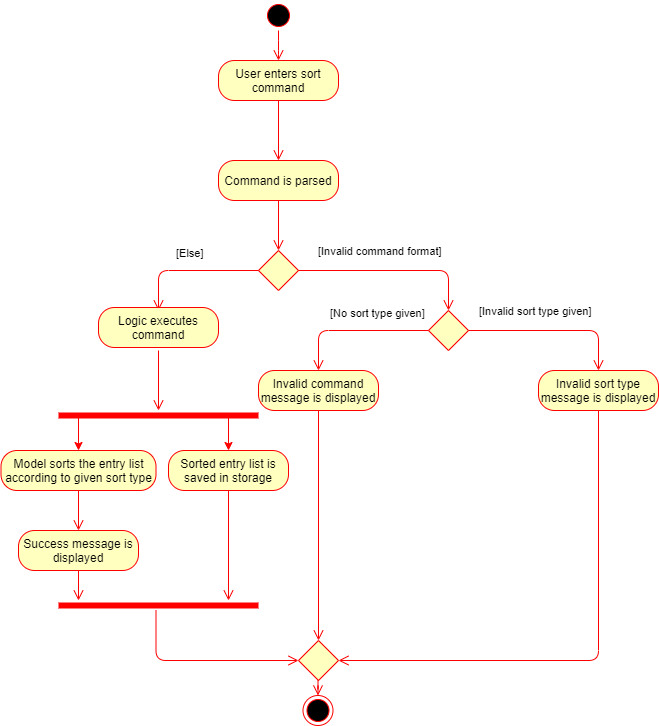

The diagram above was exported from draw.io. Its source (the exported page's mxGraphModel, read from the mxfile embedded in the PNG):
<mxGraphModel dx="782" dy="469" grid="1" gridSize="10" guides="1" tooltips="1" connect="1" arrows="1" fold="1" page="1" pageScale="1" pageWidth="1100" pageHeight="850" background="#ffffff" math="0" shadow="0">
  <root>
    <mxCell id="0" />
    <mxCell id="1" parent="0" />
    <mxCell id="HxxE57mqvmzBay3HwFo6-1" value="" style="ellipse;html=1;shape=startState;fillColor=#000000;strokeColor=#ff0000;" parent="1" vertex="1">
      <mxGeometry x="545" y="10" width="30" height="30" as="geometry" />
    </mxCell>
    <mxCell id="HxxE57mqvmzBay3HwFo6-2" value="" style="edgeStyle=orthogonalEdgeStyle;html=1;verticalAlign=bottom;endArrow=open;endSize=8;strokeColor=#ff0000;" parent="1" source="HxxE57mqvmzBay3HwFo6-1" edge="1">
      <mxGeometry relative="1" as="geometry">
        <mxPoint x="560" y="70" as="targetPoint" />
        <Array as="points">
          <mxPoint x="560" y="60" />
          <mxPoint x="560" y="60" />
        </Array>
      </mxGeometry>
    </mxCell>
    <mxCell id="HxxE57mqvmzBay3HwFo6-3" value="User enters sort command" style="rounded=1;whiteSpace=wrap;html=1;arcSize=40;fontColor=#000000;fillColor=#ffffc0;strokeColor=#ff0000;" parent="1" vertex="1">
      <mxGeometry x="500" y="70" width="120" height="40" as="geometry" />
    </mxCell>
    <mxCell id="HxxE57mqvmzBay3HwFo6-4" value="" style="edgeStyle=orthogonalEdgeStyle;html=1;verticalAlign=bottom;endArrow=open;endSize=8;strokeColor=#ff0000;entryX=0.5;entryY=0;entryDx=0;entryDy=0;" parent="1" source="HxxE57mqvmzBay3HwFo6-3" target="kXUjXjAx1Ioi8JWSRyth-18" edge="1">
      <mxGeometry relative="1" as="geometry">
        <mxPoint x="560" y="150" as="targetPoint" />
      </mxGeometry>
    </mxCell>
    <mxCell id="kXUjXjAx1Ioi8JWSRyth-1" value="" style="rhombus;whiteSpace=wrap;html=1;fillColor=#ffffc0;strokeColor=#ff0000;" parent="1" vertex="1">
      <mxGeometry x="540" y="260" width="40" height="40" as="geometry" />
    </mxCell>
    <mxCell id="kXUjXjAx1Ioi8JWSRyth-2" value="[Invalid command format]" style="edgeStyle=orthogonalEdgeStyle;html=1;align=left;verticalAlign=bottom;endArrow=open;endSize=8;strokeColor=#ff0000;" parent="1" source="kXUjXjAx1Ioi8JWSRyth-1" edge="1">
      <mxGeometry x="-0.8095" y="10" relative="1" as="geometry">
        <mxPoint x="730" y="320" as="targetPoint" />
        <Array as="points">
          <mxPoint x="730" y="280" />
          <mxPoint x="730" y="320" />
        </Array>
        <mxPoint as="offset" />
      </mxGeometry>
    </mxCell>
    <mxCell id="kXUjXjAx1Ioi8JWSRyth-3" value="[Else]" style="edgeStyle=orthogonalEdgeStyle;html=1;align=left;verticalAlign=top;endArrow=open;endSize=8;strokeColor=#ff0000;exitX=0;exitY=0.5;exitDx=0;exitDy=0;" parent="1" source="kXUjXjAx1Ioi8JWSRyth-1" edge="1">
      <mxGeometry x="0.2" y="-30" relative="1" as="geometry">
        <mxPoint x="440" y="320" as="targetPoint" />
        <mxPoint as="offset" />
      </mxGeometry>
    </mxCell>
    <mxCell id="kXUjXjAx1Ioi8JWSRyth-4" value="" style="rhombus;whiteSpace=wrap;html=1;fillColor=#ffffc0;strokeColor=#ff0000;" parent="1" vertex="1">
      <mxGeometry x="710" y="320" width="40" height="40" as="geometry" />
    </mxCell>
    <mxCell id="kXUjXjAx1Ioi8JWSRyth-5" value="[Invalid sort type given]" style="edgeStyle=orthogonalEdgeStyle;html=1;align=left;verticalAlign=bottom;endArrow=open;endSize=8;strokeColor=#ff0000;" parent="1" source="kXUjXjAx1Ioi8JWSRyth-4" edge="1">
      <mxGeometry x="-0.8889" y="10" relative="1" as="geometry">
        <mxPoint x="880" y="380" as="targetPoint" />
        <mxPoint as="offset" />
      </mxGeometry>
    </mxCell>
    <mxCell id="kXUjXjAx1Ioi8JWSRyth-6" value="[No sort type given]" style="edgeStyle=orthogonalEdgeStyle;html=1;align=left;verticalAlign=top;endArrow=open;endSize=8;strokeColor=#ff0000;exitX=0;exitY=0.5;exitDx=0;exitDy=0;" parent="1" source="kXUjXjAx1Ioi8JWSRyth-4" edge="1">
      <mxGeometry x="0.3333" y="-30" relative="1" as="geometry">
        <mxPoint x="600" y="380" as="targetPoint" />
        <mxPoint as="offset" />
      </mxGeometry>
    </mxCell>
    <mxCell id="kXUjXjAx1Ioi8JWSRyth-8" value="" style="rhombus;whiteSpace=wrap;html=1;fillColor=#ffffc0;strokeColor=#ff0000;" parent="1" vertex="1">
      <mxGeometry x="580" y="650" width="40" height="40" as="geometry" />
    </mxCell>
    <mxCell id="kXUjXjAx1Ioi8JWSRyth-10" value="Invalid command message is displayed" style="rounded=1;whiteSpace=wrap;html=1;arcSize=40;fontColor=#000000;fillColor=#ffffc0;strokeColor=#ff0000;" parent="1" vertex="1">
      <mxGeometry x="540" y="380" width="120" height="40" as="geometry" />
    </mxCell>
    <mxCell id="kXUjXjAx1Ioi8JWSRyth-11" value="" style="edgeStyle=orthogonalEdgeStyle;html=1;verticalAlign=bottom;endArrow=open;endSize=8;strokeColor=#ff0000;entryX=0.5;entryY=0;entryDx=0;entryDy=0;" parent="1" source="kXUjXjAx1Ioi8JWSRyth-10" target="kXUjXjAx1Ioi8JWSRyth-8" edge="1">
      <mxGeometry relative="1" as="geometry">
        <mxPoint x="600" y="460" as="targetPoint" />
      </mxGeometry>
    </mxCell>
    <mxCell id="kXUjXjAx1Ioi8JWSRyth-12" value="Invalid sort type message is displayed" style="rounded=1;whiteSpace=wrap;html=1;arcSize=40;fontColor=#000000;fillColor=#ffffc0;strokeColor=#ff0000;" parent="1" vertex="1">
      <mxGeometry x="820" y="380" width="120" height="40" as="geometry" />
    </mxCell>
    <mxCell id="kXUjXjAx1Ioi8JWSRyth-13" value="" style="edgeStyle=orthogonalEdgeStyle;html=1;verticalAlign=bottom;endArrow=open;endSize=8;strokeColor=#ff0000;entryX=1;entryY=0.5;entryDx=0;entryDy=0;" parent="1" source="kXUjXjAx1Ioi8JWSRyth-12" target="kXUjXjAx1Ioi8JWSRyth-8" edge="1">
      <mxGeometry relative="1" as="geometry">
        <mxPoint x="880" y="460" as="targetPoint" />
        <Array as="points">
          <mxPoint x="880" y="670" />
        </Array>
      </mxGeometry>
    </mxCell>
    <mxCell id="kXUjXjAx1Ioi8JWSRyth-14" value="Logic executes command" style="rounded=1;whiteSpace=wrap;html=1;arcSize=40;fontColor=#000000;fillColor=#ffffc0;strokeColor=#ff0000;" parent="1" vertex="1">
      <mxGeometry x="380" y="317" width="120" height="40" as="geometry" />
    </mxCell>
    <mxCell id="kXUjXjAx1Ioi8JWSRyth-15" value="" style="edgeStyle=orthogonalEdgeStyle;html=1;verticalAlign=bottom;endArrow=open;endSize=8;strokeColor=#ff0000;" parent="1" edge="1">
      <mxGeometry relative="1" as="geometry">
        <mxPoint x="440" y="420" as="targetPoint" />
        <mxPoint x="440" y="360" as="sourcePoint" />
      </mxGeometry>
    </mxCell>
    <mxCell id="kXUjXjAx1Ioi8JWSRyth-18" value="Command is parsed" style="rounded=1;whiteSpace=wrap;html=1;arcSize=40;fontColor=#000000;fillColor=#ffffc0;strokeColor=#ff0000;" parent="1" vertex="1">
      <mxGeometry x="500" y="170" width="120" height="40" as="geometry" />
    </mxCell>
    <mxCell id="kXUjXjAx1Ioi8JWSRyth-19" value="" style="edgeStyle=orthogonalEdgeStyle;html=1;verticalAlign=bottom;endArrow=open;endSize=8;strokeColor=#ff0000;entryX=0.5;entryY=0;entryDx=0;entryDy=0;" parent="1" source="kXUjXjAx1Ioi8JWSRyth-18" target="kXUjXjAx1Ioi8JWSRyth-1" edge="1">
      <mxGeometry relative="1" as="geometry">
        <mxPoint x="340" y="180" as="targetPoint" />
      </mxGeometry>
    </mxCell>
    <mxCell id="kXUjXjAx1Ioi8JWSRyth-20" value="Model sorts the entry list according to given sort type" style="rounded=1;whiteSpace=wrap;html=1;arcSize=40;fontColor=#000000;fillColor=#ffffc0;strokeColor=#ff0000;" parent="1" vertex="1">
      <mxGeometry x="282.5" y="460" width="155" height="40" as="geometry" />
    </mxCell>
    <mxCell id="kXUjXjAx1Ioi8JWSRyth-21" value="" style="edgeStyle=orthogonalEdgeStyle;html=1;verticalAlign=bottom;endArrow=open;endSize=8;strokeColor=#ff0000;" parent="1" source="kXUjXjAx1Ioi8JWSRyth-20" edge="1">
      <mxGeometry relative="1" as="geometry">
        <mxPoint x="360" y="540" as="targetPoint" />
      </mxGeometry>
    </mxCell>
    <mxCell id="kXUjXjAx1Ioi8JWSRyth-22" value="Sorted entry list is saved in storage" style="rounded=1;whiteSpace=wrap;html=1;arcSize=40;fontColor=#000000;fillColor=#ffffc0;strokeColor=#ff0000;" parent="1" vertex="1">
      <mxGeometry x="450" y="460" width="120" height="40" as="geometry" />
    </mxCell>
    <mxCell id="kXUjXjAx1Ioi8JWSRyth-23" value="" style="edgeStyle=orthogonalEdgeStyle;html=1;verticalAlign=bottom;endArrow=open;endSize=8;strokeColor=#ff0000;" parent="1" source="kXUjXjAx1Ioi8JWSRyth-22" edge="1">
      <mxGeometry relative="1" as="geometry">
        <mxPoint x="510" y="610" as="targetPoint" />
      </mxGeometry>
    </mxCell>
    <mxCell id="kXUjXjAx1Ioi8JWSRyth-24" style="edgeStyle=orthogonalEdgeStyle;rounded=0;orthogonalLoop=1;jettySize=auto;html=1;exitX=0.843;exitY=0.667;exitDx=0;exitDy=0;exitPerimeter=0;entryX=0.5;entryY=0;entryDx=0;entryDy=0;strokeColor=#FF0000;" parent="1" source="kXUjXjAx1Ioi8JWSRyth-26" target="kXUjXjAx1Ioi8JWSRyth-22" edge="1">
      <mxGeometry relative="1" as="geometry">
        <mxPoint x="490" y="490" as="targetPoint" />
        <Array as="points">
          <mxPoint x="510" y="427" />
        </Array>
      </mxGeometry>
    </mxCell>
    <mxCell id="kXUjXjAx1Ioi8JWSRyth-25" style="edgeStyle=orthogonalEdgeStyle;rounded=0;orthogonalLoop=1;jettySize=auto;html=1;exitX=0.1;exitY=0.6;exitDx=0;exitDy=0;exitPerimeter=0;entryX=0.5;entryY=0;entryDx=0;entryDy=0;strokeColor=#FF0000;" parent="1" source="kXUjXjAx1Ioi8JWSRyth-26" target="kXUjXjAx1Ioi8JWSRyth-20" edge="1">
      <mxGeometry relative="1" as="geometry">
        <Array as="points" />
      </mxGeometry>
    </mxCell>
    <mxCell id="kXUjXjAx1Ioi8JWSRyth-26" value="" style="shape=line;html=1;strokeWidth=6;strokeColor=#ff0000;" parent="1" vertex="1">
      <mxGeometry x="340" y="420" width="200" height="10" as="geometry" />
    </mxCell>
    <mxCell id="kXUjXjAx1Ioi8JWSRyth-27" value="Success message is displayed" style="rounded=1;whiteSpace=wrap;html=1;arcSize=40;fontColor=#000000;fillColor=#ffffc0;strokeColor=#ff0000;" parent="1" vertex="1">
      <mxGeometry x="300" y="540" width="120" height="40" as="geometry" />
    </mxCell>
    <mxCell id="kXUjXjAx1Ioi8JWSRyth-28" value="" style="edgeStyle=orthogonalEdgeStyle;html=1;verticalAlign=bottom;endArrow=open;endSize=8;strokeColor=#ff0000;" parent="1" source="kXUjXjAx1Ioi8JWSRyth-27" edge="1">
      <mxGeometry relative="1" as="geometry">
        <mxPoint x="360" y="610" as="targetPoint" />
      </mxGeometry>
    </mxCell>
    <mxCell id="kXUjXjAx1Ioi8JWSRyth-29" value="" style="shape=line;html=1;strokeWidth=6;strokeColor=#ff0000;" parent="1" vertex="1">
      <mxGeometry x="340" y="610" width="200" height="10" as="geometry" />
    </mxCell>
    <mxCell id="kXUjXjAx1Ioi8JWSRyth-32" value="" style="edgeStyle=orthogonalEdgeStyle;html=1;verticalAlign=bottom;endArrow=open;endSize=8;strokeColor=#ff0000;entryX=0;entryY=0.5;entryDx=0;entryDy=0;" parent="1" target="kXUjXjAx1Ioi8JWSRyth-8" edge="1">
      <mxGeometry relative="1" as="geometry">
        <mxPoint x="437.5" y="730" as="targetPoint" />
        <mxPoint x="437.5" y="620" as="sourcePoint" />
        <Array as="points">
          <mxPoint x="438" y="670" />
        </Array>
      </mxGeometry>
    </mxCell>
    <mxCell id="kXUjXjAx1Ioi8JWSRyth-34" value="" style="edgeStyle=orthogonalEdgeStyle;html=1;verticalAlign=bottom;endArrow=open;endSize=8;strokeColor=#ff0000;" parent="1" target="kXUjXjAx1Ioi8JWSRyth-35" edge="1">
      <mxGeometry relative="1" as="geometry">
        <mxPoint x="599.5" y="720" as="targetPoint" />
        <mxPoint x="599.5" y="690" as="sourcePoint" />
      </mxGeometry>
    </mxCell>
    <mxCell id="kXUjXjAx1Ioi8JWSRyth-35" value="" style="ellipse;html=1;shape=endState;fillColor=#000000;strokeColor=#ff0000;" parent="1" vertex="1">
      <mxGeometry x="584.5" y="705" width="30" height="30" as="geometry" />
    </mxCell>
  </root>
</mxGraphModel>